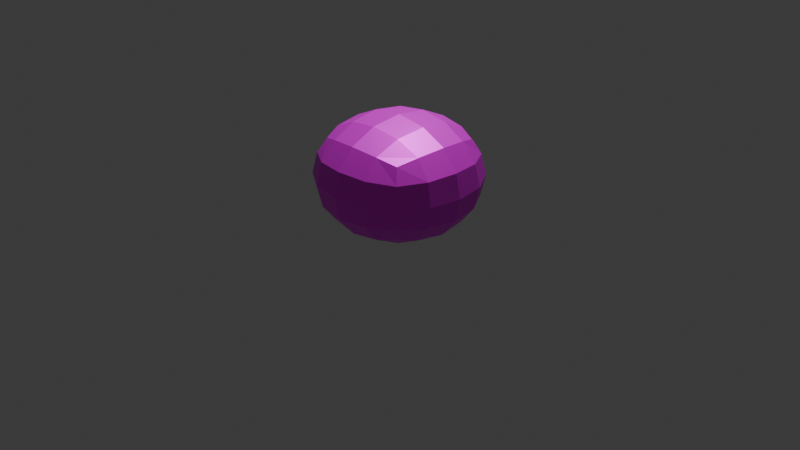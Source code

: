 # Source: slime.blend  (saved by Blender 4.1.23; exported with 4.5.12 LTS)
import bpy
from mathutils import Matrix  # noqa: F401  (used for matrix-valued properties, if any)

bpy.ops.wm.read_factory_settings(use_empty=True)
scene = bpy.context.scene
scene.name = 'Scene'

# ---- collections
col_collection = bpy.data.collections.new('Collection'); scene.collection.children.link(col_collection)

# ---- images (referenced by path relative to the original .blend; pixels are not part of the script)
import os
ASSET_DIR = os.environ.get("B2B_ASSET_DIR", "")  # directory of the original .blend (textures are referenced by path, not embedded)
HERE = os.path.dirname(os.path.abspath(__file__))  # packed textures are extracted next to this script under _unpacked/

def load_image(name, relpath, width, height, colorspace="sRGB"):
    """Load a texture the original file referenced (path relative to the .blend, or extracted next to this script)."""
    p = next((c for c in (os.path.join(HERE, relpath), os.path.join(ASSET_DIR, relpath)) if relpath and os.path.exists(c)), "")
    if p:
        img = bpy.data.images.load(p, check_existing=True)
        img.name = name
    else:  # same state as the original file: an image datablock whose file is absent (Cycles renders it pink)
        img = bpy.data.images.new(name, width, height)
        img.source = "FILE"
        img.filepath = "//" + (relpath or name)
    img.colorspace_settings.name = colorspace
    return img
img_slimematerial_png = load_image('SlimeMaterial.png', 'SlimeMaterial.png', 1024, 1024, 'sRGB')

# ---- materials (node trees are filled in below, after node groups)
mat_material_001 = bpy.data.materials.new('Material.001')
mat_material_001.use_transparent_shadow = False

# ---- material node trees
mat_material_001.use_nodes = True; mat_material_001.node_tree.nodes.clear()
_N = mat_material_001.node_tree.nodes; _L = mat_material_001.node_tree.links
n0 = _N.new('ShaderNodeBsdfPrincipled'); n0.name = 'Principled BSDF'; n0.location = (10, 300)
n0.inputs[1].default_value = 0.5
n1 = _N.new('ShaderNodeOutputMaterial'); n1.name = 'Material Output'; n1.location = (300, 300)
n2 = _N.new('ShaderNodeTexImage'); n2.name = 'Image Texture'; n2.location = (-280, 280)
n2.image = img_slimematerial_png
n2.interpolation = 'Closest'
_L.new(n0.outputs[0], n1.inputs[0])
_L.new(n2.outputs[0], n0.inputs[0])
n1.is_active_output = True

# ---- world
world_world = bpy.data.worlds.new('World'); scene.world = world_world
world_world.use_nodes = True; world_world.node_tree.nodes.clear()
_N = world_world.node_tree.nodes; _L = world_world.node_tree.links
n0 = _N.new('ShaderNodeOutputWorld'); n0.name = 'World Output'; n0.location = (300, 300)
n1 = _N.new('ShaderNodeBackground'); n1.name = 'Background'; n1.location = (10, 300)
n1.inputs[0].default_value = (0.05088, 0.05088, 0.05088, 1.0)
_L.new(n1.outputs[0], n0.inputs[0])
n0.is_active_output = True
world_world.color = (0.05088, 0.05088, 0.05088)
world_world.use_sun_shadow = False
world_world.sun_shadow_jitter_overblur = 0.0

# ---- cameras
cam_camera = bpy.data.cameras.new('Camera')
cam_camera.clip_end = 100.0
cam_camera.ortho_scale = 7.314

# ---- lights
light_light = bpy.data.lights.new('Light', 'POINT')
light_light.transmission_factor = 0.0
light_light.energy = 1000.0
light_light.shadow_soft_size = 0.1
light_light.shadow_maximum_resolution = 0.006
light_light.use_absolute_resolution = True

# ---- meshes
me_plane = bpy.data.meshes.new('Plane')
me_plane.from_pydata([], [], [])
_uv = me_plane.uv_layers.new(name='UVMap')
_uv.uv.foreach_set('vector', [])
me_plane.update()
me_cube_001 = bpy.data.meshes.new('Cube.001')
me_cube_001.from_pydata([(-1.0, -1.0, -1.0), (-1.0, -1.0, 1.0), (-1.0, 1.0, -1.0), (-1.0, 1.0, 1.0), (1.0, -1.0, -1.0), (1.0, -1.0, 1.0), (1.0, 1.0, -1.0), (1.0, 1.0, 1.0)], [], [(0, 1, 3, 2), (2, 3, 7, 6), (6, 7, 5, 4), (4, 5, 1, 0), (2, 6, 4, 0), (7, 3, 1, 5)])
_uv = me_cube_001.uv_layers.new(name='UVMap')
_uv.uv.foreach_set('vector', [0.375, 0.0, 0.625, 0.0, 0.625, 0.25, 0.375, 0.25, 0.375, 0.25, 0.625, 0.25, 0.625, 0.5, 0.375, 0.5, 0.375, 0.5, 0.625, 0.5, 0.625, 0.75, 0.375, 0.75, 0.375, 0.75, 0.625, 0.75, 0.625, 1.0, 0.375, 1.0, 0.125, 0.5, 0.375, 0.5, 0.375, 0.75, 0.125, 0.75, 0.625, 0.5, 0.875, 0.5, 0.875, 0.75, 0.625, 0.75])
me_cube_001.materials.append(mat_material_001)
me_cube_001.update()

# ---- objects
ob_light = bpy.data.objects.new('Light', light_light)
ob_camera = bpy.data.objects.new('Camera', cam_camera)
ob_plane = bpy.data.objects.new('Plane', me_plane)
ob_cube = bpy.data.objects.new('Cube', me_cube_001)

# ---- transforms, parenting, visibility, modifiers, constraints
ob_light.location = (0.0, 1.005, 5.904)
ob_light.rotation_euler = (5.236, 0.0, 0.0)
ob_light.lock_rotations_4d = False
ob_light.empty_display_type = 'ARROWS'
ob_light.color = (0.0, 0.0, 0.0, 0.0)
ob_light.lineart.crease_threshold = 0.0
ob_camera.location = (7.359, -6.926, 4.958)
ob_camera.rotation_euler = (1.109, 0.0, 0.8149)
ob_camera.lock_rotations_4d = False
ob_camera.empty_display_type = 'ARROWS'
ob_camera.color = (0.0, 0.0, 0.0, 0.0)
ob_camera.display_type = 'WIRE'
ob_camera.lineart.crease_threshold = 0.0
ob_plane.location = (0.0, 0.0, 0.0)
ob_cube.location = (0.0, 0.0, 0.5)
ob_cube.scale = (1.0, 1.0, 0.75)
_m = ob_cube.modifiers.new('Subdivision', 'SUBSURF')

# ---- collection membership
col_collection.objects.link(ob_light)
col_collection.objects.link(ob_camera)
col_collection.objects.link(ob_plane)
col_collection.objects.link(ob_cube)

# ---- scene / render settings (as saved in the file)
scene.camera = ob_camera
scene.frame_start = 1; scene.frame_end = 250; scene.frame_set(1)
scene.render.engine = 'BLENDER_EEVEE_NEXT'
scene.cycles.sampling_pattern = 'TABULATED_SOBOL'
scene.eevee.ray_tracing_options.trace_max_roughness = 0.0
bpy.context.view_layer.update()
